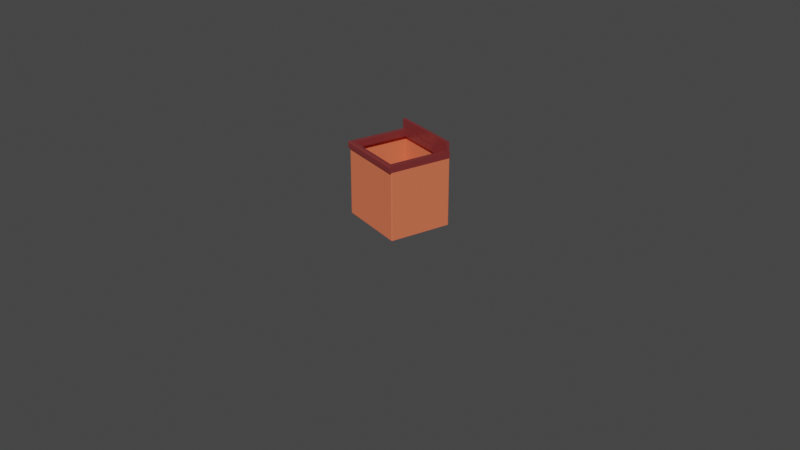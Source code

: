 # Source: Food_box_1.blend  (saved by Blender 3.5.10; exported with 4.5.12 LTS)
import bpy
from mathutils import Matrix  # noqa: F401  (used for matrix-valued properties, if any)

bpy.ops.wm.read_factory_settings(use_empty=True)
scene = bpy.context.scene
scene.name = 'Scene'

# ---- collections
col_collection = bpy.data.collections.new('Collection'); scene.collection.children.link(col_collection)

# ---- materials (node trees are filled in below, after node groups)
mat_m_marble = bpy.data.materials.new('M_marble')
mat_m_marble.use_transparent_shadow = False
mat_m_marble.roughness = 0.2227
mat_m_light_wood = bpy.data.materials.new('M_light_wood')
mat_m_light_wood.use_transparent_shadow = False
mat_m_light_wood.diffuse_color = (0.02144, 0.007224, 0.0, 1.0)
mat_m_light_wood.roughness = 0.5
mat_m_metal = bpy.data.materials.new('M_metal')
mat_m_metal.use_transparent_shadow = False
mat_m_metal.diffuse_color = (1.0, 1.0, 1.0, 1.0)
mat_m_metal.roughness = 0.1409
mat_m_metal.metallic = 0.9682

# ---- material node trees
mat_m_marble.use_nodes = True; mat_m_marble.node_tree.nodes.clear()
_N = mat_m_marble.node_tree.nodes; _L = mat_m_marble.node_tree.links
n0 = _N.new('ShaderNodeBsdfPrincipled'); n0.name = 'Principled BSDF'; n0.location = (10, 300)
n0.distribution = 'GGX'
n0.subsurface_method = 'RANDOM_WALK_SKIN'
n0.inputs[0].default_value = (0.2039, 0.03101, 0.03163, 1.0)
n0.inputs[2].default_value = 0.2227
n0.inputs[3].default_value = 1.45
n0.inputs[27].default_value = (0.0, 0.0, 0.0, 1.0)
n0.inputs[28].default_value = 1.0
n1 = _N.new('ShaderNodeOutputMaterial'); n1.name = 'Material Output'; n1.location = (300, 300)
n2 = _N.new('ShaderNodeNormalMap'); n2.name = 'Normal Map'; n2.location = (-300, -300)
n2.label = 'Normal/Map'
n2.inputs[0].default_value = 0.0
_L.new(n0.outputs[0], n1.inputs[0])
_L.new(n2.outputs[0], n0.inputs[5])
n1.is_active_output = True
mat_m_light_wood.use_nodes = True; mat_m_light_wood.node_tree.nodes.clear()
_N = mat_m_light_wood.node_tree.nodes; _L = mat_m_light_wood.node_tree.links
n0 = _N.new('ShaderNodeOutputMaterial'); n0.name = 'Material Output'; n0.location = (300, 300)
n1 = _N.new('ShaderNodeNormalMap'); n1.name = 'Normal Map'; n1.location = (-300, -300)
n1.label = 'Normal/Map'
n1.inputs[0].default_value = 0.0
n2 = _N.new('ShaderNodeBsdfPrincipled'); n2.name = 'Principled BSDF'; n2.location = (10, 300)
n2.distribution = 'GGX'
n2.subsurface_method = 'RANDOM_WALK_SKIN'
n2.inputs[0].default_value = (0.8382, 0.1796, 0.08382, 1.0)
n2.inputs[3].default_value = 1.45
n2.inputs[27].default_value = (0.0, 0.0, 0.0, 1.0)
n2.inputs[28].default_value = 1.0
_L.new(n2.outputs[0], n0.inputs[0])
_L.new(n1.outputs[0], n2.inputs[5])
n0.is_active_output = True
mat_m_metal.use_nodes = True; mat_m_metal.node_tree.nodes.clear()
_N = mat_m_metal.node_tree.nodes; _L = mat_m_metal.node_tree.links
n0 = _N.new('ShaderNodeBsdfPrincipled'); n0.name = 'Principled BSDF'; n0.location = (10, 300)
n0.distribution = 'GGX'
n0.subsurface_method = 'RANDOM_WALK_SKIN'
n0.inputs[0].default_value = (0.4579, 0.4631, 0.6552, 1.0)
n0.inputs[1].default_value = 1.0
n0.inputs[2].default_value = 0.2
n0.inputs[3].default_value = 1.45
n0.inputs[27].default_value = (0.0, 0.0, 0.0, 1.0)
n0.inputs[28].default_value = 1.0
n1 = _N.new('ShaderNodeOutputMaterial'); n1.name = 'Material Output'; n1.location = (300, 300)
n2 = _N.new('ShaderNodeNormalMap'); n2.name = 'Normal Map'; n2.location = (-300, -300)
n2.label = 'Normal/Map'
n2.inputs[0].default_value = 0.0
_L.new(n0.outputs[0], n1.inputs[0])
_L.new(n2.outputs[0], n0.inputs[5])
n1.is_active_output = True

# ---- world
world_world = bpy.data.worlds.new('World'); scene.world = world_world
world_world.use_nodes = True; world_world.node_tree.nodes.clear()
_N = world_world.node_tree.nodes; _L = world_world.node_tree.links
n0 = _N.new('ShaderNodeOutputWorld'); n0.name = 'World Output'; n0.location = (300, 300)
n1 = _N.new('ShaderNodeBackground'); n1.name = 'Background'; n1.location = (10, 300)
n1.inputs[0].default_value = (0.05088, 0.05088, 0.05088, 1.0)
_L.new(n1.outputs[0], n0.inputs[0])
n0.is_active_output = True
world_world.color = (0.05088, 0.05088, 0.05088)
world_world.use_sun_shadow = False
world_world.sun_shadow_jitter_overblur = 0.0

# ---- cameras
cam_camera = bpy.data.cameras.new('Camera')
cam_camera.clip_end = 100.0
cam_camera.ortho_scale = 7.314

# ---- meshes
me_cube_006 = bpy.data.meshes.new('Cube.006')
me_cube_006.from_pydata([(-0.354, -0.4929, 0.6048), (-0.354, -0.4929, 0.6916), (-0.5006, -0.4941, 0.6048), (-0.4815, -0.4941, 0.6916), (-0.5006, -0.4941, 0.6725), (-0.4888, -0.4941, 0.6901), (-0.495, -0.4941, 0.686), (-0.4992, -0.4941, 0.6798), (-0.354, 0.4882, 0.6916), (-0.354, 0.4882, 0.6048), (-0.5006, 0.4871, 0.6048), (-0.5006, 0.4871, 0.6725), (-0.4815, 0.4871, 0.6916), (-0.4982, 0.4871, 0.6791), (-0.4939, 0.4871, 0.6848), (-0.4881, 0.4871, 0.6892), (0.64, 0.005296, 0.7069), (0.64, 0.004463, -0.8612), (0.4645, 0.00313, -0.8612), (0.4645, 0.003963, 0.7069), (-0.2768, -0.001672, 0.7069), (-0.2734, -0.4415, 0.7077), (-0.2801, 0.4381, 0.7061), (0.4678, -0.4359, 0.7077), (0.4612, 0.4438, 0.7061), (-0.2801, 0.4373, -0.862), (-0.2734, -0.4423, -0.8604), (0.4612, 0.4429, -0.862), (0.4678, -0.4367, -0.8604), (0.6366, 0.4451, 0.7061), (0.6433, -0.4345, 0.7077), (0.6433, -0.4354, -0.8604), (0.6367, 0.4443, -0.862), (0.6363, 0.4857, -0.862), (0.6363, 0.4952, -0.8444), (0.6363, 0.4904, -0.8597), (0.6363, 0.4939, -0.8532), (0.6363, 0.496, 0.6884), (0.6363, 0.4866, 0.706), (0.6363, 0.4947, 0.6972), (0.6363, 0.4913, 0.7036), (0.6437, -0.4862, -0.8427), (0.6436, -0.4768, -0.8603), (0.6437, -0.485, -0.8515), (0.6436, -0.4815, -0.8579), (0.6436, -0.476, 0.7077), (0.6437, -0.4854, 0.6901), (0.6436, -0.4807, 0.7054), (0.6436, -0.4841, 0.6989), (0.4609, 0.4844, -0.862), (0.4608, 0.4938, -0.8444), (0.4609, 0.4891, -0.8597), (0.4608, 0.4926, -0.8532), (0.4608, 0.4946, 0.6883), (0.4609, 0.4852, 0.706), (0.4608, 0.4934, 0.6972), (0.4609, 0.4899, 0.7036), (0.4681, -0.4773, 0.7077), (0.4682, -0.4867, 0.6901), (0.4682, -0.482, 0.7054), (0.4682, -0.4855, 0.6989), (0.4682, -0.4876, -0.8426), (0.4682, -0.4781, -0.8603), (0.4682, -0.4863, -0.8515), (0.4682, -0.4828, -0.8579), (-0.2804, 0.4787, -0.862), (-0.2804, 0.4882, -0.8442), (-0.2804, 0.4834, -0.8597), (-0.2804, 0.4869, -0.8531), (-0.2805, 0.489, 0.6882), (-0.2804, 0.4795, 0.706), (-0.2804, 0.4877, 0.6971), (-0.2804, 0.4843, 0.7036), (-0.2731, -0.4828, 0.7077), (-0.2731, -0.4924, 0.6899), (-0.2731, -0.4876, 0.7053), (-0.2731, -0.4911, 0.6988), (-0.2731, -0.4932, -0.8425), (-0.2731, -0.4837, -0.8603), (-0.2731, -0.4919, -0.8514), (-0.2731, -0.4884, -0.8579), (0.6329, 0.005236, 0.6938), (0.6329, 0.004417, -0.8481), (0.4645, 0.00314, -0.8427), (0.4645, 0.003953, 0.6884), (-0.2768, -0.001682, 0.6884), (-0.2734, -0.4415, 0.6892), (-0.2801, 0.4381, 0.6876), (0.4678, -0.4359, 0.6892), (0.4612, 0.4438, 0.6876), (-0.2801, 0.4373, -0.8435), (-0.2734, -0.4423, -0.8419), (0.4612, 0.443, -0.8435), (0.4678, -0.4367, -0.8419), (0.6296, 0.4451, 0.693), (0.6362, -0.4346, 0.6946), (0.6362, -0.4354, -0.8473), (0.6296, 0.4442, -0.8489), (0.6296, 0.4847, -0.8486), (0.6295, 0.4878, -0.8427), (0.6298, 0.4866, -0.8476), (0.6298, 0.4873, -0.8463), (0.6295, 0.4886, 0.6866), (0.6296, 0.4855, 0.6926), (0.6298, 0.4881, 0.6903), (0.6298, 0.4874, 0.6916), (0.6368, -0.479, -0.8409), (0.6368, -0.4759, -0.8469), (0.6371, -0.4784, -0.8446), (0.6371, -0.4777, -0.8459), (0.6368, -0.475, 0.6943), (0.6368, -0.4782, 0.6884), (0.6371, -0.4769, 0.6933), (0.6371, -0.4776, 0.692), (0.4609, 0.483, -0.8438), (0.4609, 0.4839, -0.842), (0.4609, 0.4841, -0.8437), (0.4609, 0.4839, -0.8441), (0.4609, 0.4847, 0.686), (0.4609, 0.4839, 0.6877), (0.4609, 0.4847, 0.688), (0.4609, 0.4849, 0.6877), (0.4681, -0.476, 0.6894), (0.4681, -0.4768, 0.6877), (0.4681, -0.477, 0.6894), (0.4681, -0.4768, 0.6898), (0.4681, -0.4776, -0.8403), (0.4681, -0.4768, -0.842), (0.4681, -0.4776, -0.8423), (0.4681, -0.4778, -0.842), (-0.2804, 0.4773, -0.8438), (-0.2804, 0.4783, -0.8418), (-0.2804, 0.4784, -0.8437), (-0.2804, 0.4782, -0.844), (-0.2804, 0.4791, 0.6858), (-0.2804, 0.4782, 0.6877), (-0.2804, 0.479, 0.6879), (-0.2804, 0.4792, 0.6877), (-0.2731, -0.4815, 0.6894), (-0.2731, -0.4825, 0.6875), (-0.2731, -0.4826, 0.6894), (-0.2731, -0.4824, 0.6897), (-0.2731, -0.4833, -0.8401), (-0.2731, -0.4823, -0.842), (-0.2731, -0.4832, -0.8423), (-0.2731, -0.4834, -0.842), (-0.2711, -0.4927, 0.7077), (-0.2711, -0.4935, -0.9095), (-0.2785, 0.489, 0.706), (-0.2785, 0.4881, -0.9113), (-0.2711, -0.4927, 0.7077), (-0.3583, -0.4229, 0.5854), (-0.2711, -0.4935, -0.9095), (-0.3583, -0.4239, -0.804), (-0.3387, -0.494, -0.9095), (-0.3564, -0.4941, -0.8878), (-0.3522, -0.4941, -0.8992), (-0.346, -0.4941, -0.9069), (-0.3647, 0.4178, 0.5839), (-0.2785, 0.489, 0.706), (-0.2785, 0.4881, -0.9113), (-0.3461, 0.4876, -0.9113), (-0.3647, 0.4168, -0.8055), (-0.3527, 0.4875, -0.9068), (-0.3585, 0.4875, -0.8989), (-0.3628, 0.4875, -0.8882), (-0.3652, 0.4883, 0.706), (-0.3578, -0.4933, 0.7077), (-0.3652, 0.4875, -0.8761), (-0.3578, -0.4942, -0.8743), (-0.2779, 0.4176, -0.8075), (-0.2716, -0.4231, -0.806), (-0.2716, -0.4222, 0.5854), (-0.2779, 0.4184, 0.5839)], [], [(9, 8, 1, 0), (11, 10, 2, 4), (8, 12, 3, 1), (0, 1, 3, 5, 6, 7, 4, 2), (11, 4, 7, 13), (13, 7, 6, 14), (14, 6, 5, 15), (15, 5, 3, 12), (15, 12, 8, 9, 10, 11, 13, 14), (10, 9, 0, 2), (38, 54, 24, 29), (16, 30, 31, 17), (17, 18, 27, 32), (42, 62, 28, 31), (16, 19, 23, 30), (32, 27, 49, 33), (62, 78, 26, 28), (19, 20, 21, 23), (27, 25, 65, 49), (24, 22, 20, 19), (29, 24, 19, 16), (31, 28, 18, 17), (29, 16, 17, 32), (30, 23, 57, 45), (58, 74, 77, 61), (23, 21, 73, 57), (54, 70, 22, 24), (46, 58, 61, 41), (34, 50, 53, 37), (27, 18, 28, 26, 25), (50, 66, 69, 53), (30, 45, 47, 48, 46, 41, 43, 44, 42, 31), (54, 38, 40, 56), (56, 40, 39, 55), (55, 39, 37, 53), (58, 46, 48, 60), (60, 48, 47, 59), (59, 47, 45, 57), (62, 42, 44, 64), (64, 44, 43, 63), (63, 43, 41, 61), (33, 49, 51, 35), (35, 51, 52, 36), (36, 52, 50, 34), (70, 54, 56, 72), (72, 56, 55, 71), (71, 55, 53, 69), (74, 58, 60, 76), (76, 60, 59, 75), (75, 59, 57, 73), (78, 62, 64, 80), (80, 64, 63, 79), (79, 63, 61, 77), (49, 65, 67, 51), (51, 67, 68, 52), (52, 68, 66, 50), (37, 39, 40, 38, 29, 32, 33, 35, 36, 34), (103, 94, 89, 119), (81, 82, 96, 95), (82, 97, 92, 83), (107, 96, 93, 127), (81, 95, 88, 84), (97, 98, 114, 92), (127, 93, 91, 143), (84, 88, 86, 85), (92, 114, 130, 90), (89, 84, 85, 87), (94, 81, 84, 89), (96, 82, 83, 93), (94, 97, 82, 81), (95, 110, 122, 88), (123, 126, 142, 139), (88, 122, 138, 86), (119, 89, 87, 135), (111, 106, 126, 123), (99, 102, 118, 115), (92, 90, 91, 93, 83), (115, 118, 134, 131), (95, 96, 107, 109, 108, 106, 111, 113, 112, 110), (119, 121, 105, 103), (121, 120, 104, 105), (120, 118, 102, 104), (123, 125, 113, 111), (125, 124, 112, 113), (124, 122, 110, 112), (127, 129, 109, 107), (129, 128, 108, 109), (128, 126, 106, 108), (98, 100, 116, 114), (100, 101, 117, 116), (101, 99, 115, 117), (135, 137, 121, 119), (137, 136, 120, 121), (136, 134, 118, 120), (139, 141, 125, 123), (141, 140, 124, 125), (140, 138, 122, 124), (143, 145, 129, 127), (145, 144, 128, 129), (144, 142, 126, 128), (114, 116, 132, 130), (116, 117, 133, 132), (117, 115, 131, 133), (102, 99, 101, 100, 98, 97, 94, 103, 105, 104), (21, 20, 85, 86), (20, 22, 87, 85), (78, 80, 145, 143), (77, 74, 139, 142), (74, 76, 141, 139), (71, 69, 134, 136), (79, 77, 142, 144), (65, 25, 90, 130), (67, 65, 130, 132), (68, 67, 132, 133), (72, 71, 136, 137), (73, 21, 86, 138), (76, 75, 140, 141), (80, 79, 144, 145), (75, 73, 138, 140), (22, 70, 135, 87), (66, 68, 133, 131), (69, 66, 131, 134), (25, 26, 91, 90), (70, 72, 137, 135), (26, 78, 143, 91), (173, 158, 162, 170), (159, 166, 167, 150), (161, 160, 152, 154), (150, 167, 169, 155, 156, 157, 154, 152), (161, 154, 157, 163), (163, 157, 156, 164), (164, 156, 155, 165), (165, 155, 169, 168), (165, 168, 166, 159, 160, 161, 163, 164), (158, 151, 167, 166), (153, 162, 168, 169), (151, 153, 169, 167), (162, 158, 166, 168), (170, 171, 147, 149), (171, 172, 146, 147), (172, 173, 148, 146), (173, 170, 149, 148), (172, 151, 158, 173), (172, 171, 153, 151), (171, 170, 162, 153)])
me_cube_006.polygons.foreach_set('use_smooth', [True] * 145)
me_cube_006.polygons.foreach_set('material_index', [0, 0, 0, 0, 0, 0, 0, 0, 0, 0, 1, 1, 1, 1, 1, 1, 1, 1, 1, 1, 1, 1, 1, 1, 1, 1, 1, 1, 1, 1, 1, 1, 1, 1, 1, 1, 1, 1, 1, 1, 1, 1, 1, 1, 1, 1, 1, 1, 1, 1, 1, 1, 1, 1, 1, 1, 1, 1, 1, 1, 1, 1, 1, 1, 1, 1, 1, 1, 1, 1, 1, 1, 1, 1, 1, 1, 1, 1, 1, 1, 1, 1, 1, 1, 1, 1, 1, 1, 1, 1, 1, 1, 1, 1, 1, 1, 1, 1, 1, 1, 1, 1, 1, 1, 1, 1, 1, 1, 1, 1, 1, 1, 1, 1, 1, 1, 1, 1, 1, 1, 1, 1, 1, 1, 1, 0, 0, 0, 0, 0, 0, 0, 0, 0, 0, 0, 0, 0, 0, 0, 0, 0, 0, 0, 0])
_k = set([(0, 1), (0, 2), (0, 9), (1, 3), (1, 8), (2, 4), (2, 10), (3, 5), (3, 12), (4, 7), (4, 11), (5, 6), (5, 15), (6, 7), (6, 14), (7, 13), (8, 9), (8, 12), (9, 10), (10, 11), (11, 13), (12, 15), (13, 14), (14, 15), (16, 17), (16, 19), (16, 29), (16, 30), (17, 18), (17, 31), (17, 32), (18, 27), (18, 28), (19, 20), (19, 23), (19, 24), (20, 21), (20, 22), (21, 23), (21, 73), (22, 24), (22, 70), (23, 30), (23, 57), (24, 29), (24, 54), (25, 26), (25, 27), (25, 65), (26, 28), (26, 78), (27, 32), (27, 49), (28, 31), (28, 62), (29, 32), (29, 38), (30, 31), (30, 45), (31, 42), (32, 33), (33, 35), (33, 49), (34, 36), (34, 37), (34, 50), (35, 36), (35, 51), (36, 52), (37, 39), (37, 53), (38, 40), (38, 54), (39, 40), (39, 55), (40, 56), (41, 43), (41, 46), (41, 61), (42, 44), (42, 62), (43, 44), (43, 63), (44, 64), (45, 47), (45, 57), (46, 48), (46, 58), (47, 48), (47, 59), (48, 60), (49, 51), (49, 65), (50, 52), (50, 53), (50, 66), (51, 52), (51, 67), (52, 68), (53, 55), (53, 69), (54, 56), (54, 70), (55, 56), (55, 71), (56, 72), (57, 59), (57, 73), (58, 60), (58, 61), (58, 74), (59, 60), (59, 75), (60, 76), (61, 63), (61, 77), (62, 64), (62, 78), (63, 64), (63, 79), (64, 80), (65, 67), (66, 68), (66, 69), (67, 68), (69, 71), (70, 72), (71, 72), (73, 75), (74, 76), (74, 77), (75, 76), (77, 79), (78, 80), (79, 80), (81, 82), (81, 84), (81, 94), (81, 95), (82, 83), (82, 96), (82, 97), (83, 92), (83, 93), (84, 85), (84, 88), (84, 89), (85, 86), (85, 87), (86, 88), (86, 138), (87, 89), (87, 135), (88, 95), (88, 122), (89, 94), (89, 119), (90, 91), (90, 92), (90, 130), (91, 93), (91, 143), (92, 97), (92, 114), (93, 96), (93, 127), (94, 97), (94, 103), (95, 96), (95, 110), (96, 107), (97, 98), (98, 100), (98, 114), (99, 101), (99, 102), (99, 115), (100, 101), (100, 116), (101, 117), (102, 104), (102, 118), (103, 105), (103, 119), (104, 105), (104, 120), (105, 121), (106, 108), (106, 111), (106, 126), (107, 109), (107, 127), (108, 109), (108, 128), (109, 129), (110, 112), (110, 122), (111, 113), (111, 123), (112, 113), (112, 124), (113, 125), (114, 116), (114, 130), (115, 117), (115, 118), (115, 131), (116, 117), (116, 132), (117, 133), (118, 120), (118, 134), (119, 121), (119, 135), (120, 121), (120, 136), (121, 137), (122, 124), (122, 138), (123, 125), (123, 126), (123, 139), (124, 125), (124, 140), (125, 141), (126, 128), (126, 142), (127, 129), (127, 143), (128, 129), (128, 144), (129, 145), (130, 132), (131, 133), (131, 134), (132, 133), (134, 136), (135, 137), (136, 137), (138, 140), (139, 141), (139, 142), (140, 141), (142, 144), (143, 145), (144, 145), (146, 147), (146, 148), (147, 149), (148, 149), (150, 152), (150, 159), (150, 167), (151, 153), (151, 158), (151, 172), (152, 154), (152, 160), (153, 162), (153, 171), (154, 157), (154, 161), (155, 156), (155, 165), (155, 169), (156, 157), (156, 164), (157, 163), (158, 162), (158, 173), (159, 160), (159, 166), (160, 161), (161, 163), (162, 170), (163, 164), (164, 165), (165, 168), (166, 167), (166, 168), (167, 169), (168, 169), (170, 171), (170, 173), (171, 172), (172, 173)])
me_cube_006.attributes.new('sharp_edge', 'BOOLEAN', 'EDGE').data.foreach_set('value', [ (min(e.vertices), max(e.vertices)) in _k for e in me_cube_006.edges])
_uv = me_cube_006.uv_layers.new(name='UVMap')
_uv.uv.foreach_set('vector', [0.967, 0.7511, 0.9835, 0.7511, 0.9835, 0.8559, 0.967, 0.8559, 0.953, 0.8415, 0.9659, 0.8415, 0.9659, 0.9989, 0.953, 0.9989, 0.7627, 0.872, 0.7627, 0.7078, 0.9505, 0.7078, 0.9505, 0.872, 0.967, 0.8559, 0.9835, 0.8559, 0.9836, 0.9927, 0.9833, 0.9939, 0.9825, 0.9949, 0.9813, 0.9955, 0.9799, 0.9958, 0.9671, 0.9958, 0.953, 0.8415, 0.953, 0.9989, 0.9516, 0.9988, 0.9518, 0.8412, 0.9518, 0.8412, 0.9516, 0.9988, 0.9505, 0.9983, 0.9507, 0.8408, 0.7627, 0.7053, 0.9505, 0.7051, 0.9505, 0.7063, 0.7627, 0.7065, 0.7627, 0.7065, 0.9505, 0.7063, 0.9505, 0.7078, 0.7627, 0.7078, 0.7627, 0.7065, 0.7627, 0.7078, 0.9835, 0.7511, 0.1877, 0.8739, 0.9659, 0.8415, 0.953, 0.8415, 0.9518, 0.8412, 0.7627, 0.7053, 0.9659, 0.8415, 0.1877, 0.8739, 0.967, 0.8559, 0.9671, 0.9958, 0.375, 0.2524, 0.5, 0.2524, 0.5, 0.263, 0.375, 0.263, 0.25, 0.5, 0.362, 0.5, 0.362, 0.75, 0.25, 0.75, 0.375, 0.875, 0.5, 0.875, 0.5, 0.987, 0.375, 0.987, 0.375, 0.7524, 0.5, 0.7524, 0.5, 0.763, 0.375, 0.763, 0.375, 0.375, 0.5, 0.375, 0.5, 0.487, 0.375, 0.487, 0.375, 0.987, 0.5, 0.987, 0.5, 0.9976, 0.375, 0.9976, 0.5, 0.7524, 0.5625, 0.7524, 0.5625, 0.763, 0.5, 0.763, 0.5, 0.375, 0.5625, 0.375, 0.5625, 0.487, 0.5, 0.487, 0.5, 0.987, 0.5625, 0.987, 0.5625, 0.9976, 0.5, 0.9976, 0.5, 0.263, 0.5625, 0.263, 0.5625, 0.375, 0.5, 0.375, 0.375, 0.263, 0.5, 0.263, 0.5, 0.375, 0.375, 0.375, 0.375, 0.763, 0.5, 0.763, 0.5, 0.875, 0.375, 0.875, 0.138, 0.5, 0.25, 0.5, 0.25, 0.75, 0.138, 0.75, 0.375, 0.487, 0.5, 0.487, 0.5, 0.4976, 0.375, 0.4976, 0.5, 0.5033, 0.5625, 0.5033, 0.5625, 0.7467, 0.5, 0.7467, 0.5, 0.487, 0.5625, 0.487, 0.5625, 0.4976, 0.5, 0.4976, 0.5, 0.2524, 0.5625, 0.2524, 0.5625, 0.263, 0.5, 0.263, 0.375, 0.5033, 0.5, 0.5033, 0.5, 0.7467, 0.375, 0.7467, 0.375, 0.003287, 0.5, 0.003297, 0.5, 0.2467, 0.375, 0.2467, 0.5, 0.987, 0.5, 0.875, 0.5, 0.763, 0.5625, 0.763, 0.5625, 0.987, 0.5, 0.003297, 0.5625, 0.003328, 0.5625, 0.2467, 0.5, 0.2467, 0.362, 0.5, 0.3726, 0.5, 0.3746, 0.4993, 0.3749, 0.5016, 0.375, 0.5033, 0.375, 0.7467, 0.3749, 0.7484, 0.3746, 0.7507, 0.3726, 0.75, 0.362, 0.75, 0.5, 0.2524, 0.375, 0.2524, 0.2921, 0.3343, 0.5, 0.2512, 0.5, 0.2512, 0.2921, 0.3343, 0.2918, 0.3328, 0.5, 0.2484, 0.5, 0.2484, 0.2918, 0.3328, 0.375, 0.2467, 0.5, 0.2467, 0.5, 0.5033, 0.375, 0.5033, 0.3749, 0.5016, 0.5, 0.5016, 0.5, 0.5016, 0.3749, 0.5016, 0.3746, 0.4993, 0.5, 0.4988, 0.5, 0.4988, 0.3746, 0.4993, 0.375, 0.4976, 0.5, 0.4976, 0.5, 0.7524, 0.375, 0.7524, 0.3746, 0.7507, 0.5, 0.7512, 0.5, 0.7512, 0.3746, 0.7507, 0.3749, 0.7484, 0.5, 0.7484, 0.5, 0.7484, 0.3749, 0.7484, 0.375, 0.7467, 0.5, 0.7467, 0.375, 0.9976, 0.5, 0.9976, 0.5, 0.9988, 0.375, 0.9988, 0.375, 0.9988, 0.5, 0.9988, 0.5, 1.0, 0.375, 1.0, 0.375, 0.001643, 0.5, 0.001648, 0.5, 0.003297, 0.375, 0.003287, 0.5625, 0.2524, 0.5, 0.2524, 0.5, 0.2512, 0.5625, 0.2511, 0.5625, 0.2511, 0.5, 0.2512, 0.5, 0.2484, 0.5625, 0.2486, 0.5625, 0.2486, 0.5, 0.2484, 0.5, 0.2467, 0.5625, 0.2467, 0.5625, 0.5033, 0.5, 0.5033, 0.5, 0.5016, 0.5625, 0.5014, 0.5625, 0.5014, 0.5, 0.5016, 0.5, 0.4988, 0.5625, 0.4989, 0.5625, 0.4989, 0.5, 0.4988, 0.5, 0.4976, 0.5625, 0.4976, 0.5625, 0.7524, 0.5, 0.7524, 0.5, 0.7512, 0.5625, 0.7511, 0.5625, 0.7511, 0.5, 0.7512, 0.5, 0.7484, 0.5625, 0.7486, 0.5625, 0.7486, 0.5, 0.7484, 0.5, 0.7467, 0.5625, 0.7467, 0.5, 0.9976, 0.5625, 0.9976, 0.5625, 0.9988, 0.5, 0.9988, 0.5, 0.9988, 0.5625, 0.9988, 0.5625, 1.0, 0.5, 1.0, 0.5, 0.001648, 0.5625, 0.001664, 0.5625, 0.003328, 0.5, 0.003297, 0.125, 0.5033, 0.2918, 0.3328, 0.2921, 0.3343, 0.1274, 0.5, 0.138, 0.5, 0.138, 0.75, 0.1274, 0.75, 0.1262, 0.7496, 0.1253, 0.7484, 0.125, 0.7467, 0.375, 0.2524, 0.375, 0.263, 0.5, 0.263, 0.5, 0.2524, 0.25, 0.5, 0.25, 0.75, 0.362, 0.75, 0.362, 0.5, 0.375, 0.875, 0.375, 0.987, 0.5, 0.987, 0.5, 0.875, 0.375, 0.7524, 0.375, 0.763, 0.5, 0.763, 0.5, 0.7524, 0.375, 0.375, 0.375, 0.487, 0.5, 0.487, 0.5, 0.375, 0.375, 0.987, 0.375, 0.9976, 0.5, 0.9976, 0.5, 0.987, 0.5, 0.7524, 0.5, 0.763, 0.5625, 0.763, 0.5625, 0.7524, 0.5, 0.375, 0.5, 0.487, 0.5625, 0.487, 0.5625, 0.375, 0.5, 0.987, 0.5, 0.9976, 0.5625, 0.9976, 0.5625, 0.987, 0.5, 0.263, 0.5, 0.375, 0.5625, 0.375, 0.5625, 0.263, 0.375, 0.263, 0.375, 0.375, 0.5, 0.375, 0.5, 0.263, 0.375, 0.763, 0.375, 0.875, 0.5, 0.875, 0.5, 0.763, 0.138, 0.5, 0.138, 0.75, 0.25, 0.75, 0.25, 0.5, 0.375, 0.487, 0.375, 0.4976, 0.5, 0.4976, 0.5, 0.487, 0.5, 0.5033, 0.5, 0.7467, 0.5625, 0.7467, 0.5625, 0.5033, 0.5, 0.487, 0.5, 0.4976, 0.5625, 0.4976, 0.5625, 0.487, 0.5, 0.2524, 0.5, 0.263, 0.5625, 0.263, 0.5625, 0.2524, 0.375, 0.5033, 0.375, 0.7467, 0.5, 0.7467, 0.5, 0.5033, 0.375, 0.003287, 0.375, 0.2467, 0.5, 0.2467, 0.5, 0.003297, 0.5, 0.987, 0.5625, 0.987, 0.5625, 0.763, 0.5, 0.763, 0.5, 0.875, 0.5, 0.003297, 0.5, 0.2467, 0.5625, 0.2467, 0.5625, 0.003328, 0.362, 0.5, 0.362, 0.75, 0.3726, 0.75, 0.3746, 0.7507, 0.3749, 0.7484, 0.375, 0.7467, 0.375, 0.5033, 0.3749, 0.5016, 0.3746, 0.4993, 0.3726, 0.5, 0.5, 0.2524, 0.5, 0.2512, 0.2921, 0.3343, 0.375, 0.2524, 0.5, 0.2512, 0.5, 0.2484, 0.2918, 0.3328, 0.2921, 0.3343, 0.5, 0.2484, 0.5, 0.2467, 0.375, 0.2467, 0.2918, 0.3328, 0.5, 0.5033, 0.5, 0.5016, 0.3749, 0.5016, 0.375, 0.5033, 0.5, 0.5016, 0.5, 0.4988, 0.3746, 0.4993, 0.3749, 0.5016, 0.5, 0.4988, 0.5, 0.4976, 0.375, 0.4976, 0.3746, 0.4993, 0.5, 0.7524, 0.5, 0.7512, 0.3746, 0.7507, 0.375, 0.7524, 0.5, 0.7512, 0.5, 0.7484, 0.3749, 0.7484, 0.3746, 0.7507, 0.5, 0.7484, 0.5, 0.7467, 0.375, 0.7467, 0.3749, 0.7484, 0.375, 0.9976, 0.375, 0.9988, 0.5, 0.9988, 0.5, 0.9976, 0.375, 0.9988, 0.375, 1.0, 0.5, 1.0, 0.5, 0.9988, 0.375, 0.001643, 0.375, 0.003287, 0.5, 0.003297, 0.5, 0.001648, 0.5625, 0.2524, 0.5625, 0.2511, 0.5, 0.2512, 0.5, 0.2524, 0.5625, 0.2511, 0.5625, 0.2486, 0.5, 0.2484, 0.5, 0.2512, 0.5625, 0.2486, 0.5625, 0.2467, 0.5, 0.2467, 0.5, 0.2484, 0.5625, 0.5033, 0.5625, 0.5014, 0.5, 0.5016, 0.5, 0.5033, 0.5625, 0.5014, 0.5625, 0.4989, 0.5, 0.4988, 0.5, 0.5016, 0.5625, 0.4989, 0.5625, 0.4976, 0.5, 0.4976, 0.5, 0.4988, 0.5625, 0.7524, 0.5625, 0.7511, 0.5, 0.7512, 0.5, 0.7524, 0.5625, 0.7511, 0.5625, 0.7486, 0.5, 0.7484, 0.5, 0.7512, 0.5625, 0.7486, 0.5625, 0.7467, 0.5, 0.7467, 0.5, 0.7484, 0.5, 0.9976, 0.5, 0.9988, 0.5625, 0.9988, 0.5625, 0.9976, 0.5, 0.9988, 0.5, 1.0, 0.5625, 1.0, 0.5625, 0.9988, 0.5, 0.001648, 0.5, 0.003297, 0.5625, 0.003328, 0.5625, 0.001664, 0.125, 0.5033, 0.125, 0.7467, 0.1253, 0.7484, 0.1262, 0.7496, 0.1274, 0.75, 0.138, 0.75, 0.138, 0.5, 0.1274, 0.5, 0.2921, 0.3343, 0.2918, 0.3328, 0.5625, 0.487, 0.5625, 0.375, 0.5625, 0.375, 0.5625, 0.487, 0.5625, 0.375, 0.5625, 0.263, 0.5625, 0.263, 0.5625, 0.375, 0.5625, 0.7524, 0.5625, 0.7511, 0.5625, 0.7511, 0.5625, 0.7524, 0.5625, 0.7467, 0.5625, 0.5033, 0.5625, 0.5033, 0.5625, 0.7467, 0.5625, 0.5033, 0.5625, 0.5014, 0.5625, 0.5014, 0.5625, 0.5033, 0.5625, 0.2486, 0.5625, 0.2467, 0.5625, 0.2467, 0.5625, 0.2486, 0.5625, 0.7486, 0.5625, 0.7467, 0.5625, 0.7467, 0.5625, 0.7486, 0.5625, 0.9976, 0.5625, 0.987, 0.5625, 0.987, 0.5625, 0.9976, 0.5625, 0.9988, 0.5625, 0.9976, 0.5625, 0.9976, 0.5625, 0.9988, 0.5625, 1.0, 0.5625, 0.9988, 0.5625, 0.9988, 0.5625, 1.0, 0.5625, 0.2511, 0.5625, 0.2486, 0.5625, 0.2486, 0.5625, 0.2511, 0.5625, 0.4976, 0.5625, 0.487, 0.5625, 0.487, 0.5625, 0.4976, 0.5625, 0.5014, 0.5625, 0.4989, 0.5625, 0.4989, 0.5625, 0.5014, 0.5625, 0.7511, 0.5625, 0.7486, 0.5625, 0.7486, 0.5625, 0.7511, 0.5625, 0.4989, 0.5625, 0.4976, 0.5625, 0.4976, 0.5625, 0.4989, 0.5625, 0.263, 0.5625, 0.2524, 0.5625, 0.2524, 0.5625, 0.263, 0.5625, 0.003328, 0.5625, 0.001664, 0.5625, 0.001664, 0.5625, 0.003328, 0.5625, 0.2467, 0.5625, 0.003328, 0.5625, 0.003328, 0.5625, 0.2467, 0.5625, 0.987, 0.5625, 0.763, 0.5625, 0.763, 0.5625, 0.987, 0.5625, 0.2524, 0.5625, 0.2511, 0.5625, 0.2511, 0.5625, 0.2524, 0.5625, 0.763, 0.5625, 0.7524, 0.5625, 0.7524, 0.5625, 0.763, 0.1742, 0.8604, 0.7745, 0.8603, 0.7745, 0.7195, 0.1742, 0.7193, 0.967, 0.7511, 0.9835, 0.7511, 0.9835, 0.8559, 0.967, 0.8559, 0.953, 0.8415, 0.9659, 0.8415, 0.9659, 0.9989, 0.953, 0.9989, 0.967, 0.8559, 0.9835, 0.8559, 0.9836, 0.9927, 0.9833, 0.9939, 0.9825, 0.9949, 0.9813, 0.9955, 0.9799, 0.9958, 0.9671, 0.9958, 0.953, 0.8415, 0.953, 0.9989, 0.9516, 0.9988, 0.9518, 0.8412, 0.9518, 0.8412, 0.9516, 0.9988, 0.9505, 0.9983, 0.9507, 0.8408, 0.7627, 0.7053, 0.9505, 0.7051, 0.9505, 0.7063, 0.7627, 0.7065, 0.7627, 0.7065, 0.9505, 0.7063, 0.9505, 0.7078, 0.7627, 0.7078, 0.7627, 0.7065, 0.7627, 0.7078, 0.9835, 0.7511, 0.1877, 0.8739, 0.9659, 0.8415, 0.953, 0.8415, 0.9518, 0.8412, 0.7627, 0.7053, 0.7745, 0.8603, 0.9387, 0.8603, 0.9505, 0.872, 0.7627, 0.872, 0.9387, 0.7195, 0.7745, 0.7195, 0.7627, 0.7078, 0.9505, 0.7078, 0.9387, 0.8603, 0.9387, 0.7195, 0.9505, 0.7078, 0.9505, 0.872, 0.7745, 0.7195, 0.7745, 0.8603, 0.7627, 0.872, 0.7627, 0.7078, 0.1742, 0.7193, 0.01348, 0.7193, 0.0, 0.7058, 0.1877, 0.7058, 0.01348, 0.7193, 0.01348, 0.8604, 0.0, 0.8739, 0.0, 0.7058, 0.01348, 0.8604, 0.1742, 0.8604, 0.1877, 0.8739, 0.0, 0.8739, 0.1742, 0.8604, 0.1742, 0.7193, 0.1877, 0.7058, 0.1877, 0.8739, 0.01348, 0.8604, 0.9387, 0.8603, 0.7745, 0.8603, 0.1742, 0.8604, 0.01348, 0.8604, 0.01348, 0.7193, 0.9387, 0.7195, 0.9387, 0.8603, 0.01348, 0.7193, 0.1742, 0.7193, 0.7745, 0.7195, 0.9387, 0.7195])
me_cube_006.materials.append(mat_m_marble)
me_cube_006.materials.append(mat_m_light_wood)
me_cube_006.materials.append(mat_m_metal)
me_cube_006.update()
me_cube_006.normals_split_custom_set([tuple(v) for v in zip(*[iter([1.0, 0.0, 0.0, 1.0, 0.0, 0.0, 1.0, 0.0, 0.0, 1.0, 0.0, 0.0, -1.0, 0.0, 0.0, -1.0, 0.0, 0.0, -1.0, 0.0, 0.0, -1.0, 0.0, 0.0, -2.342e-05, 0.0, 1.0, -2.342e-05, 0.0, 1.0, -2.342e-05, 0.0, 1.0, -2.342e-05, 0.0, 1.0, 0.008079, -1.0, -0.0008891, 0.008079, -1.0, -0.0008891, 0.008079, -1.0, -0.0008891, 0.008079, -1.0, -0.0008891, 0.008079, -1.0, -0.0008891, 0.008079, -1.0, -0.0008891, 0.008079, -1.0, -0.0008891, 0.008079, -1.0, -0.0008891, -0.9632, 0.0005752, 0.2688, -0.9632, 0.0005752, 0.2688, -0.9632, 0.0005752, 0.2688, -0.9632, 0.0005752, 0.2688, -0.8167, 0.001436, 0.5771, -0.8167, 0.001436, 0.5771, -0.8167, 0.001436, 0.5771, -0.8167, 0.001436, 0.5771, -0.5771, 0.001436, 0.8167, -0.5771, 0.001436, 0.8167, -0.5771, 0.001436, 0.8167, -0.5771, 0.001436, 0.8167, -0.2688, 0.000575, 0.9632, -0.2688, 0.000575, 0.9632, -0.2688, 0.000575, 0.9632, -0.2688, 0.000575, 0.9632, -0.008098, 1.0, 0.0008912, -0.008098, 1.0, 0.0008912, -0.008098, 1.0, 0.0008912, -0.008098, 1.0, 0.0008912, -0.008098, 1.0, 0.0008912, -0.008098, 1.0, 0.0008912, -0.008098, 1.0, 0.0008912, -0.008098, 1.0, 0.0008912, 2.025e-05, 0.0, -1.0, 2.025e-05, 0.0, -1.0, 2.025e-05, 0.0, -1.0, 2.025e-05, 0.0, -1.0, -1.436e-05, 0.001791, 1.0, -1.436e-05, 0.001791, 1.0, -1.436e-05, 0.001791, 1.0, -1.436e-05, 0.001791, 1.0, 1.0, 0.007535, -4.912e-08, 1.0, 0.007535, -4.912e-08, 1.0, 0.007535, -4.912e-08, 1.0, 0.007535, -4.912e-08, 1.393e-05, -0.001791, -1.0, 1.393e-05, -0.001791, -1.0, 1.393e-05, -0.001791, -1.0, 1.393e-05, -0.001791, -1.0, 1.403e-05, -0.001793, -1.0, 1.403e-05, -0.001793, -1.0, 1.403e-05, -0.001793, -1.0, 1.403e-05, -0.001793, -1.0, -1.359e-05, 0.001791, 1.0, -1.359e-05, 0.001791, 1.0, -1.359e-05, 0.001791, 1.0, -1.359e-05, 0.001791, 1.0, 1.449e-05, -0.001791, -1.0, 1.449e-05, -0.001791, -1.0, 1.449e-05, -0.001791, -1.0, 1.449e-05, -0.001791, -1.0, 1.345e-05, -0.001792, -1.0, 1.345e-05, -0.001792, -1.0, 1.345e-05, -0.001792, -1.0, 1.345e-05, -0.001792, -1.0, -1.334e-05, 0.001792, 1.0, -1.334e-05, 0.001792, 1.0, -1.334e-05, 0.001792, 1.0, -1.334e-05, 0.001792, 1.0, 1.343e-05, -0.001792, -1.0, 1.343e-05, -0.001792, -1.0, 1.343e-05, -0.001792, -1.0, 1.343e-05, -0.001792, -1.0, -1.347e-05, 0.001791, 1.0, -1.347e-05, 0.001791, 1.0, -1.347e-05, 0.001791, 1.0, -1.347e-05, 0.001791, 1.0, -1.392e-05, 0.001791, 1.0, -1.392e-05, 0.001791, 1.0, -1.392e-05, 0.001791, 1.0, -1.392e-05, 0.001791, 1.0, 1.316e-05, -0.001791, -1.0, 1.316e-05, -0.001791, -1.0, 1.316e-05, -0.001791, -1.0, 1.316e-05, -0.001791, -1.0, 1.0, 0.007535, -4.92e-08, 1.0, 0.007535, -4.92e-08, 1.0, 0.007535, -4.92e-08, 1.0, 0.007535, -4.92e-08, -1.281e-05, 0.001791, 1.0, -1.281e-05, 0.001791, 1.0, -1.281e-05, 0.001791, 1.0, -1.281e-05, 0.001791, 1.0, 0.007601, -1.0, 0.0005312, 0.007601, -1.0, 0.0005312, 0.007601, -1.0, 0.0005312, 0.007601, -1.0, 0.0005312, -1.353e-05, 0.001791, 1.0, -1.353e-05, 0.001791, 1.0, -1.353e-05, 0.001791, 1.0, -1.353e-05, 0.001791, 1.0, -1.343e-05, 0.001791, 1.0, -1.343e-05, 0.001791, 1.0, -1.343e-05, 0.001791, 1.0, -1.343e-05, 0.001791, 1.0, 0.007601, -1.0, 0.0005312, 0.007601, -1.0, 0.0005312, 0.007601, -1.0, 0.0005312, 0.007601, -1.0, 0.0005312, -0.007601, 1.0, -0.0005312, -0.007601, 1.0, -0.0005312, -0.007601, 1.0, -0.0005312, -0.007601, 1.0, -0.0005312, 1.344e-05, -0.001791, -1.0, 1.344e-05, -0.001791, -1.0, 1.344e-05, -0.001791, -1.0, 1.344e-05, -0.001791, -1.0, 1.344e-05, -0.001791, -1.0, -0.007601, 1.0, -0.0005312, -0.007601, 1.0, -0.0005312, -0.007601, 1.0, -0.0005312, -0.007601, 1.0, -0.0005312, 1.0, 0.007535, -5.021e-08, 1.0, 0.007535, -5.021e-08, 1.0, 0.007535, -5.021e-08, 1.0, 0.007535, -5.021e-08, 1.0, 0.007535, -5.021e-08, 1.0, 0.007535, -5.021e-08, 1.0, 0.007535, -5.021e-08, 1.0, 0.007535, -5.021e-08, 1.0, 0.007535, -5.021e-08, 1.0, 0.007535, -5.021e-08, -0.003475, 0.4488, 0.8936, -0.003475, 0.4488, 0.8936, -0.003475, 0.4488, 0.8936, -0.003475, 0.4488, 0.8936, -0.006788, 0.8819, 0.4714, -0.006788, 0.8819, 0.4714, -0.006788, 0.8819, 0.4714, -0.006788, 0.8819, 0.4714, -0.007567, 0.9899, 0.1415, -0.007567, 0.9899, 0.1415, -0.007567, 0.9899, 0.1415, -0.007567, 0.9899, 0.1415, 0.007481, -0.9898, 0.1426, 0.007481, -0.9898, 0.1426, 0.007481, -0.9898, 0.1426, 0.007481, -0.9898, 0.1426, 0.006614, -0.8811, 0.4728, 0.006614, -0.8811, 0.4728, 0.006614, -0.8811, 0.4728, 0.006614, -0.8811, 0.4728, 0.003327, -0.4461, 0.895, 0.003327, -0.4461, 0.895, 0.003327, -0.4461, 0.895, 0.003327, -0.4461, 0.895, 0.003348, -0.4488, -0.8936, 0.003348, -0.4488, -0.8936, 0.003348, -0.4488, -0.8936, 0.003348, -0.4488, -0.8936, 0.006619, -0.8819, -0.4714, 0.006619, -0.8819, -0.4714, 0.006619, -0.8819, -0.4714, 0.006619, -0.8819, -0.4714, 0.007483, -0.9899, -0.1415, 0.007483, -0.9899, -0.1415, 0.007483, -0.9899, -0.1415, 0.007483, -0.9899, -0.1415, -0.003454, 0.446, -0.895, -0.003454, 0.446, -0.895, -0.003454, 0.446, -0.895, -0.003454, 0.446, -0.895, -0.006782, 0.8811, -0.4728, -0.006782, 0.8811, -0.4728, -0.006782, 0.8811, -0.4728, -0.006782, 0.8811, -0.4728, -0.007566, 0.9898, -0.1426, -0.007566, 0.9898, -0.1426, -0.007566, 0.9898, -0.1426, -0.007566, 0.9898, -0.1426, -0.003461, 0.4493, 0.8934, -0.003461, 0.4493, 0.8934, -0.003461, 0.4493, 0.8934, -0.003461, 0.4493, 0.8934, -0.006766, 0.8821, 0.471, -0.006766, 0.8821, 0.471, -0.006766, 0.8821, 0.471, -0.006766, 0.8821, 0.471, -0.007555, 0.9899, 0.1413, -0.007555, 0.9899, 0.1413, -0.007555, 0.9899, 0.1413, -0.007555, 0.9899, 0.1413, 0.007493, -0.9898, 0.1424, 0.007493, -0.9898, 0.1424, 0.007493, -0.9898, 0.1424, 0.007493, -0.9898, 0.1424, 0.006639, -0.8814, 0.4724, 0.006639, -0.8814, 0.4724, 0.006639, -0.8814, 0.4724, 0.006639, -0.8814, 0.4724, 0.003348, -0.4465, 0.8948, 0.003348, -0.4465, 0.8948, 0.003348, -0.4465, 0.8948, 0.003348, -0.4465, 0.8948, 0.003368, -0.4493, -0.8934, 0.003368, -0.4493, -0.8934, 0.003368, -0.4493, -0.8934, 0.003368, -0.4493, -0.8934, 0.006644, -0.8821, -0.4709, 0.006644, -0.8821, -0.4709, 0.006644, -0.8821, -0.4709, 0.006644, -0.8821, -0.4709, 0.007494, -0.9899, -0.1413, 0.007494, -0.9899, -0.1413, 0.007494, -0.9899, -0.1413, 0.007494, -0.9899, -0.1413, -0.003441, 0.4465, -0.8948, -0.003441, 0.4465, -0.8948, -0.003441, 0.4465, -0.8948, -0.003441, 0.4465, -0.8948, -0.006761, 0.8814, -0.4724, -0.006761, 0.8814, -0.4724, -0.006761, 0.8814, -0.4724, -0.006761, 0.8814, -0.4724, -0.007554, 0.9898, -0.1424, -0.007554, 0.9898, -0.1424, -0.007554, 0.9898, -0.1424, -0.007554, 0.9898, -0.1424, 1.0, 0.007537, -9.263e-08, 1.0, 0.007537, -9.263e-08, 1.0, 0.007537, -9.263e-08, 1.0, 0.007537, -9.263e-08, 1.0, 0.007537, -9.263e-08, 1.0, 0.007537, -9.263e-08, 1.0, 0.007537, -9.263e-08, 1.0, 0.007537, -9.263e-08, 1.0, 0.007537, -9.263e-08, 1.0, 0.007537, -9.263e-08, 0.03045, -0.004469, -0.9995, 0.03045, -0.004469, -0.9995, 0.03045, -0.004469, -0.9995, 0.03045, -0.004469, -0.9995, -1.0, -0.007535, 9.82e-08, -1.0, -0.007535, 9.82e-08, -1.0, -0.007535, 9.82e-08, -1.0, -0.007535, 9.82e-08, 0.03205, 0.002032, 0.9995, 0.03205, 0.002032, 0.9995, 0.03205, 0.002032, 0.9995, 0.03205, 0.002032, 0.9995, 0.03038, 0.004929, 0.9995, 0.03038, 0.004929, 0.9995, 0.03038, 0.004929, 0.9995, 0.03038, 0.004929, 0.9995, 0.03208, -0.001549, -0.9995, 0.03208, -0.001549, -0.9995, 0.03208, -0.001549, -0.9995, 0.03208, -0.001549, -0.9995, 0.03043, -0.0008873, 0.9995, 0.03043, -0.0008873, 0.9995, 0.03043, -0.0008873, 0.9995, 0.03043, -0.0008873, 0.9995, 1.694e-05, -0.00225, 1.0, 1.694e-05, -0.00225, 1.0, 1.694e-05, -0.00225, 1.0, 1.694e-05, -0.00225, 1.0, 1.335e-05, -0.001792, -1.0, 1.335e-05, -0.001792, -1.0, 1.335e-05, -0.001792, -1.0, 1.335e-05, -0.001792, -1.0, -4.428e-05, 0.005834, 1.0, -4.428e-05, 0.005834, 1.0, -4.428e-05, 0.005834, 1.0, -4.428e-05, 0.005834, 1.0, 1.335e-05, -0.001791, -1.0, 1.335e-05, -0.001791, -1.0, 1.335e-05, -0.001791, -1.0, 1.335e-05, -0.001791, -1.0, 0.03208, -0.001549, -0.9995, 0.03208, -0.001549, -0.9995, 0.03208, -0.001549, -0.9995, 0.03208, -0.001549, -0.9995, 0.03206, 0.002032, 0.9995, 0.03206, 0.002032, 0.9995, 0.03206, 0.002032, 0.9995, 0.03206, 0.002032, 0.9995, -1.0, -0.007535, 9.812e-08, -1.0, -0.007535, 9.812e-08, -1.0, -0.007535, 9.812e-08, -1.0, -0.007535, 9.812e-08, 0.03041, 0.001346, -0.9995, 0.03041, 0.001346, -0.9995, 0.03041, 0.001346, -0.9995, 0.03041, 0.001346, -0.9995, -0.007601, 1.0, -0.0005311, -0.007601, 1.0, -0.0005311, -0.007601, 1.0, -0.0005311, -0.007601, 1.0, -0.0005311, 4.372e-05, -0.005833, -1.0, 4.372e-05, -0.005833, -1.0, 4.372e-05, -0.005833, -1.0, 4.372e-05, -0.005833, -1.0, -1.763e-05, 0.00225, -1.0, -1.763e-05, 0.00225, -1.0, -1.763e-05, 0.00225, -1.0, -1.763e-05, 0.00225, -1.0, 0.008048, 1.0, -0.0005311, 0.008048, 1.0, -0.0005311, 0.008048, 1.0, -0.0005311, 0.008048, 1.0, -0.0005311, 0.02325, -0.9997, 0.0005311, 0.02325, -0.9997, 0.0005311, 0.02325, -0.9997, 0.0005311, 0.02325, -0.9997, 0.0005311, -1.339e-05, 0.001791, 1.0, -1.339e-05, 0.001791, 1.0, -1.339e-05, 0.001791, 1.0, -1.339e-05, 0.001791, 1.0, -1.339e-05, 0.001791, 1.0, 0.007601, -1.0, 0.0005311, 0.007601, -1.0, 0.0005311, 0.007601, -1.0, 0.0005311, 0.007601, -1.0, 0.0005311, -0.9999, -0.01397, 3.477e-06, -0.9999, -0.01397, 3.477e-06, -0.9999, -0.01397, 3.477e-06, -0.9999, -0.01397, 3.477e-06, -0.9999, -0.01397, 3.477e-06, -0.9999, -0.01397, 3.477e-06, -0.9999, -0.01397, 3.477e-06, -0.9999, -0.01397, 3.477e-06, -0.9999, -0.01397, 3.477e-06, -0.9999, -0.01397, 3.477e-06, 0.02848, -0.3338, -0.9422, 0.02848, -0.3338, -0.9422, 0.02848, -0.3338, -0.9422, 0.02848, -0.3338, -0.9422, 0.02392, -0.886, -0.4631, 0.02392, -0.886, -0.4631, 0.02392, -0.886, -0.4631, 0.02392, -0.886, -0.4631, 0.02247, -0.9943, -0.1038, 0.02247, -0.9943, -0.1038, 0.02247, -0.9943, -0.1038, 0.02247, -0.9943, -0.1038, 0.007359, 0.9945, -0.1049, 0.007359, 0.9945, -0.1049, 0.007359, 0.9945, -0.1049, 0.007359, 0.9945, -0.1049, 0.01047, 0.8855, -0.4645, 0.01047, 0.8855, -0.4645, 0.01047, 0.8855, -0.4645, 0.01047, 0.8855, -0.4645, 0.02344, 0.3311, -0.9433, 0.02344, 0.3311, -0.9433, 0.02344, 0.3311, -0.9433, 0.02344, 0.3311, -0.9433, 0.0234, 0.3341, 0.9422, 0.0234, 0.3341, 0.9422, 0.0234, 0.3341, 0.9422, 0.0234, 0.3341, 0.9422, 0.01044, 0.8863, 0.463, 0.01044, 0.8863, 0.463, 0.01044, 0.8863, 0.463, 0.01044, 0.8863, 0.463, 0.007354, 0.9946, 0.1038, 0.007354, 0.9946, 0.1038, 0.007354, 0.9946, 0.1038, 0.007354, 0.9946, 0.1038, 0.02847, -0.3307, 0.9433, 0.02847, -0.3307, 0.9433, 0.02847, -0.3307, 0.9433, 0.02847, -0.3307, 0.9433, 0.02393, -0.8852, 0.4645, 0.02393, -0.8852, 0.4645, 0.02393, -0.8852, 0.4645, 0.02393, -0.8852, 0.4645, 0.02248, -0.9942, 0.1049, 0.02248, -0.9942, 0.1049, 0.02248, -0.9942, 0.1049, 0.02248, -0.9942, 0.1049, 0.0001917, -0.02329, -0.9997, 0.0001917, -0.02329, -0.9997, 0.0001917, -0.02329, -0.9997, 0.0001917, -0.02329, -0.9997, -0.006635, 0.8647, 0.5023, -0.006635, 0.8647, 0.5023, -0.006635, 0.8647, 0.5023, -0.006635, 0.8647, 0.5023, 0.00761, -0.9998, -0.01875, 0.00761, -0.9998, -0.01875, 0.00761, -0.9998, -0.01875, 0.00761, -0.9998, -0.01875, -0.007589, 0.9998, -0.01984, -0.007589, 0.9998, -0.01984, -0.007589, 0.9998, -0.01984, -0.007589, 0.9998, -0.01984, 0.006505, -0.8639, 0.5037, 0.006505, -0.8639, 0.5037, 0.006505, -0.8639, 0.5037, 0.006505, -0.8639, 0.5037, -0.0001354, 0.01974, -0.9998, -0.0001354, 0.01974, -0.9998, -0.0001354, 0.01974, -0.9998, -0.0001354, 0.01974, -0.9998, -0.0001613, 0.02326, 0.9997, -0.0001613, 0.02326, 0.9997, -0.0001613, 0.02326, 0.9997, -0.0001613, 0.02326, 0.9997, 0.006511, -0.8647, -0.5023, 0.006511, -0.8647, -0.5023, 0.006511, -0.8647, -0.5023, 0.006511, -0.8647, -0.5023, -0.00759, 0.9998, 0.01877, -0.00759, 0.9998, 0.01877, -0.00759, 0.9998, 0.01877, -0.00759, 0.9998, 0.01877, 0.0001658, -0.01971, 0.9998, 0.0001658, -0.01971, 0.9998, 0.0001658, -0.01971, 0.9998, 0.0001658, -0.01971, 0.9998, -0.00663, 0.8639, -0.5036, -0.00663, 0.8639, -0.5036, -0.00663, 0.8639, -0.5036, -0.00663, 0.8639, -0.5036, 0.00761, -0.9998, 0.01984, 0.00761, -0.9998, 0.01984, 0.00761, -0.9998, 0.01984, 0.00761, -0.9998, 0.01984, -1.0, -0.001104, -3.317e-06, -1.0, -0.001104, -3.317e-06, -1.0, -0.001104, -3.317e-06, -1.0, -0.001104, -3.317e-06, -1.0, -0.001104, -3.317e-06, -1.0, -0.001104, -3.317e-06, -1.0, -0.001104, -3.317e-06, -1.0, -0.001104, -3.317e-06, -1.0, -0.001104, -3.317e-06, -1.0, -0.001104, -3.317e-06, -1.0, -0.007536, -1.925e-06, -1.0, -0.007535, -3.228e-08, -1.0, -0.007535, -3.229e-08, -1.0, -0.007536, -1.919e-06, -1.0, -0.007535, -3.228e-08, -1.0, -0.007534, -1.877e-06, -1.0, -0.007534, -1.877e-06, -1.0, -0.007535, -3.229e-08, -1.0, -0.007548, 1.202e-05, -1.0, -0.00755, 2.087e-05, -1.0, -0.00755, 2.088e-05, -1.0, -0.007549, 1.282e-05, -1.0, -0.007504, -1.069e-05, -1.0, -0.007504, 1.081e-05, -1.0, -0.007508, 8.37e-06, -1.0, -0.007508, -8.262e-06, -1.0, -0.007504, 1.081e-05, -1.0, -0.007505, -5.691e-06, -1.0, -0.0075, 3.151e-06, -1.0, -0.007508, 8.37e-06, -1.0, -0.007567, -5.636e-06, -1.0, -0.007564, 1.056e-05, -1.0, -0.007561, 8.194e-06, -1.0, -0.00757, 3.029e-06, -1.0, -0.007509, 5.36e-06, -1.0, -0.007504, -1.069e-05, -1.0, -0.007508, -8.262e-06, -1.0, -0.007502, -3.336e-06, -1.0, -0.007519, 1.189e-05, -1.0, -0.007534, 1.393e-06, -1.0, -0.007534, 1.386e-06, -1.0, -0.007518, 1.265e-05, -1.0, -0.007519, 1.976e-05, -1.0, -0.007519, 1.189e-05, -1.0, -0.007518, 1.265e-05, -1.0, -0.007519, 1.978e-05, -1.0, -0.007563, 3.404e-06, -1.0, -0.007519, 1.976e-05, -1.0, -0.007519, 1.978e-05, -1.0, -0.007567, -4.492e-06, -1.0, -0.00752, -2.088e-05, -1.0, -0.007567, -5.636e-06, -1.0, -0.00757, 3.029e-06, -1.0, -0.007519, -2.089e-05, -1.0, -0.007555, -1.211e-05, -1.0, -0.007536, -1.925e-06, -1.0, -0.007536, -1.919e-06, -1.0, -0.007557, -1.287e-05, -1.0, -0.007505, -5.691e-06, -1.0, -0.007557, -2.107e-05, -1.0, -0.007558, -2.108e-05, -1.0, -0.0075, 3.151e-06, -1.0, -0.00755, 2.087e-05, -1.0, -0.007509, 5.36e-06, -1.0, -0.007502, -3.336e-06, -1.0, -0.00755, 2.088e-05, -1.0, -0.007557, -2.107e-05, -1.0, -0.007555, -1.211e-05, -1.0, -0.007557, -1.287e-05, -1.0, -0.007558, -2.108e-05, -1.0, -0.007534, -1.877e-06, -1.0, -0.007518, -1.197e-05, -1.0, -0.007517, -1.276e-05, -1.0, -0.007534, -1.877e-06, -1.0, -0.007565, -1.052e-05, -1.0, -0.007563, 3.404e-06, -1.0, -0.007567, -4.492e-06, -1.0, -0.007562, -8.112e-06, -1.0, -0.007564, 1.056e-05, -1.0, -0.007565, -1.052e-05, -1.0, -0.007562, -8.112e-06, -1.0, -0.007561, 8.194e-06, -1.0, -0.007534, 1.393e-06, -1.0, -0.007536, 1.447e-06, -1.0, -0.007536, 1.448e-06, -1.0, -0.007534, 1.386e-06, -1.0, -0.007518, -1.197e-05, -1.0, -0.00752, -2.088e-05, -1.0, -0.007519, -2.089e-05, -1.0, -0.007517, -1.276e-05, -1.0, -0.007536, 1.447e-06, -1.0, -0.007548, 1.202e-05, -1.0, -0.007549, 1.282e-05, -1.0, -0.007536, 1.448e-06, 0.008059, -1.0, 0.0006739, 0.008059, -1.0, 0.0006739, 0.008059, -1.0, 0.0006739, 0.008059, -1.0, 0.0006739, -1.36e-05, 0.001791, 1.0, -1.36e-05, 0.001791, 1.0, -1.36e-05, 0.001791, 1.0, -1.36e-05, 0.001791, 1.0, 1.343e-05, -0.001791, -1.0, 1.343e-05, -0.001791, -1.0, 1.343e-05, -0.001791, -1.0, 1.343e-05, -0.001791, -1.0, 0.007601, -1.0, 0.000531, 0.007601, -1.0, 0.000531, 0.007601, -1.0, 0.000531, 0.007601, -1.0, 0.000531, 0.007601, -1.0, 0.000531, 0.007601, -1.0, 0.000531, 0.007601, -1.0, 0.000531, 0.007601, -1.0, 0.000531, -0.4577, -0.004062, -0.8891, -0.4577, -0.004062, -0.8891, -0.4577, -0.004062, -0.8891, -0.4577, -0.004062, -0.8891, -0.7934, -0.005095, -0.6087, -0.7934, -0.005095, -0.6087, -0.7934, -0.005095, -0.6087, -0.7934, -0.005095, -0.6087, -0.9338, -0.006036, -0.3578, -0.9338, -0.006036, -0.3578, -0.9338, -0.006036, -0.3578, -0.9338, -0.006036, -0.3578, -0.9887, -0.007128, -0.1496, -0.9887, -0.007128, -0.1496, -0.9887, -0.007128, -0.1496, -0.9887, -0.007128, -0.1496, -0.007601, 1.0, -0.000531, -0.007601, 1.0, -0.000531, -0.007601, 1.0, -0.000531, -0.007601, 1.0, -0.000531, -0.007601, 1.0, -0.000531, -0.007601, 1.0, -0.000531, -0.007601, 1.0, -0.000531, -0.007601, 1.0, -0.000531, -1.0, -0.007535, 4.276e-08, -1.0, -0.007535, 3.156e-08, -1.0, -0.007535, 5.801e-08, -1.0, -0.007535, 6.477e-08, -1.0, -0.007535, 9.324e-08, -1.0, -0.007535, 1.035e-07, -1.0, -0.007535, 1.031e-07, -1.0, -0.007535, 9.351e-08, -1.0, -0.007535, 3.156e-08, -1.0, -0.007535, 9.324e-08, -1.0, -0.007535, 9.351e-08, -1.0, -0.007535, 5.801e-08, -1.0, -0.007535, 1.035e-07, -1.0, -0.007535, 4.276e-08, -1.0, -0.007535, 6.477e-08, -1.0, -0.007535, 1.031e-07, 1.0, 0.007535, 1.461e-08, 1.0, 0.007535, 1.47e-08, 1.0, 0.007535, 1.094e-08, 1.0, 0.007535, 1.091e-08, 1.0, 0.007535, 1.47e-08, 1.0, 0.007535, 3.258e-08, 1.0, 0.007535, 3.612e-08, 1.0, 0.007535, 1.094e-08, 1.0, 0.007535, 3.258e-08, 1.0, 0.007535, 3.249e-08, 1.0, 0.007535, 3.608e-08, 1.0, 0.007535, 3.612e-08, 1.0, 0.007535, 3.249e-08, 1.0, 0.007535, 1.461e-08, 1.0, 0.007535, 1.091e-08, 1.0, 0.007535, 3.608e-08, -6.882e-05, -0.001791, -1.0, -6.882e-05, -0.001791, -1.0, -6.882e-05, -0.001791, -1.0, -6.882e-05, -0.001791, -1.0, -0.008725, 1.0, -0.0006739, -0.008725, 1.0, -0.0006739, -0.008725, 1.0, -0.0006739, -0.008725, 1.0, -0.0006739, 0.02302, 0.001964, 0.9997, 0.02302, 0.001964, 0.9997, 0.02302, 0.001964, 0.9997, 0.02302, 0.001964, 0.9997])] * 3)])

# ---- objects
ob_camera = bpy.data.objects.new('Camera', cam_camera)
ob_cube_005 = bpy.data.objects.new('Cube.005', me_cube_006)

# ---- transforms, parenting, visibility, modifiers, constraints
ob_camera.location = (7.359, -6.926, 4.958)
ob_camera.rotation_euler = (1.109, 0.0, 0.8149)
ob_camera.lock_rotations_4d = False
ob_camera.empty_display_type = 'ARROWS'
ob_camera.color = (0.0, 0.0, 0.0, 0.0)
ob_camera.display_type = 'WIRE'
ob_camera.lineart.crease_threshold = 0.0
ob_cube_005.location = (0.0003342, 0.04018, 0.504)
ob_cube_005.rotation_euler = (-1.571, 1.563, 6283.0)
ob_cube_005.scale = (0.7874, 0.784, 0.4269)
ob_cube_005.color = (0.8, 0.8, 0.8, 1.0)

# ---- collection membership
col_collection.objects.link(ob_camera)
col_collection.objects.link(ob_cube_005)

# ---- scene / render settings (as saved in the file)
scene.camera = ob_camera
scene.frame_start = 1; scene.frame_end = 250; scene.frame_set(1)
scene.render.engine = 'BLENDER_EEVEE_NEXT'
scene.cycles.sampling_pattern = 'TABULATED_SOBOL'
scene.view_settings.view_transform = 'Filmic'
bpy.context.view_layer.update()

# ---- added for rendering (the .blend has no usable light): sun
light_auto_sun = bpy.data.lights.new('AutoSun', 'SUN')
light_auto_sun.energy = 3.0
light_auto_sun.angle = 0.0523599
ob_auto_sun = bpy.data.objects.new('AutoSun', light_auto_sun)
scene.collection.objects.link(ob_auto_sun)
ob_auto_sun.rotation_euler = (0.872665, 0.174533, 0.523599)
bpy.context.view_layer.update()
